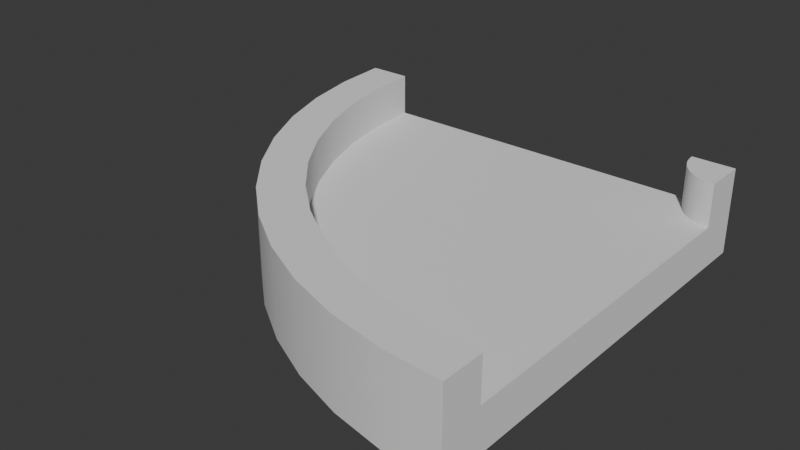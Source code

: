 # Source: TrackCornerSharp.blend  (saved by Blender 4.1.24; exported with 4.5.12 LTS)
import bpy
from mathutils import Matrix  # noqa: F401  (used for matrix-valued properties, if any)

bpy.ops.wm.read_factory_settings(use_empty=True)
scene = bpy.context.scene
scene.name = 'Scene'

# ---- collections
col_collection = bpy.data.collections.new('Collection'); scene.collection.children.link(col_collection)

# ---- node groups
ng_smooth_by_angle = bpy.data.node_groups.new('Smooth by Angle', 'GeometryNodeTree')
_s = ng_smooth_by_angle.interface.new_socket(name='Mesh', in_out='OUTPUT', socket_type='NodeSocketGeometry')
_s = ng_smooth_by_angle.interface.new_socket(name='Mesh', in_out='INPUT', socket_type='NodeSocketGeometry')
_s = ng_smooth_by_angle.interface.new_socket(name='Angle', in_out='INPUT', socket_type='NodeSocketFloat')
_s.subtype = 'ANGLE'
_s.default_value = 0.5236
_s.min_value = 0.0
_s.max_value = 3.142
_s.description = 'Maximum face angle for smooth edges'
_s = ng_smooth_by_angle.interface.new_socket(name='Ignore Sharpness', in_out='INPUT', socket_type='NodeSocketBool')
_s.force_non_field = True
ng_smooth_by_angle.is_modifier = True
_N = ng_smooth_by_angle.nodes; _L = ng_smooth_by_angle.links
n0 = _N.new('GeometryNodeSetShadeSmooth'); n0.name = 'Set Shade Smooth'; n0.location = (120, -80)
n0.domain = 'EDGE'
n1 = _N.new('GeometryNodeSetShadeSmooth'); n1.name = 'Set Shade Smooth.001'; n1.location = (300, -80)
n2 = _N.new('NodeGroupOutput'); n2.name = 'Group Output'; n2.location = (480, -80)
n3 = _N.new('GeometryNodeInputMeshEdgeAngle'); n3.name = 'Edge Angle'; n3.location = (-440, -240)
n4 = _N.new('NodeGroupInput'); n4.name = 'Group Input'; n4.location = (-80, -80)
n5 = _N.new('GeometryNodeInputEdgeSmooth'); n5.name = 'Is Edge Smooth'; n5.location = (-260, -120)
n6 = _N.new('GeometryNodeInputShadeSmooth'); n6.name = 'Is Shade Smooth'; n6.location = (-440, -397)
n7 = _N.new('FunctionNodeCompare'); n7.name = 'Compare'; n7.location = (-260, -260)
n7.operation = 'LESS_EQUAL'
n7.inputs[6].default_value = (0.0, 0.0, 0.0, 0.0)
n7.inputs[7].default_value = (0.0, 0.0, 0.0, 0.0)
n8 = _N.new('FunctionNodeBooleanMath'); n8.name = 'Boolean Math.001'; n8.location = (-80, -260)
n9 = _N.new('NodeGroupInput'); n9.name = 'Group Input.001'; n9.location = (-440, -329)
n10 = _N.new('NodeGroupInput'); n10.name = 'Group Input.002'; n10.location = (-259, -189)
n11 = _N.new('FunctionNodeBooleanMath'); n11.name = 'Boolean Math'; n11.location = (-80, -149)
n11.operation = 'OR'
n12 = _N.new('FunctionNodeBooleanMath'); n12.name = 'Boolean Math.002'; n12.location = (-260, -380)
n12.operation = 'OR'
n13 = _N.new('NodeGroupInput'); n13.name = 'Group Input.003'; n13.location = (-440, -460)
_L.new(n3.outputs[0], n7.inputs[0])
_L.new(n1.outputs[0], n2.inputs[0])
_L.new(n9.outputs[1], n7.inputs[1])
_L.new(n7.outputs[0], n8.inputs[0])
_L.new(n4.outputs[0], n0.inputs[0])
_L.new(n0.outputs[0], n1.inputs[0])
_L.new(n8.outputs[0], n0.inputs[2])
_L.new(n10.outputs[2], n11.inputs[1])
_L.new(n5.outputs[0], n11.inputs[0])
_L.new(n11.outputs[0], n0.inputs[1])
_L.new(n13.outputs[2], n12.inputs[1])
_L.new(n6.outputs[0], n12.inputs[0])
_L.new(n12.outputs[0], n8.inputs[1])
n2.is_active_output = True

# ---- world
world_world = bpy.data.worlds.new('World'); scene.world = world_world
world_world.use_nodes = True; world_world.node_tree.nodes.clear()
_N = world_world.node_tree.nodes; _L = world_world.node_tree.links
n0 = _N.new('ShaderNodeOutputWorld'); n0.name = 'World Output'; n0.location = (300, 300)
n1 = _N.new('ShaderNodeBackground'); n1.name = 'Background'; n1.location = (10, 300)
n1.inputs[0].default_value = (0.05088, 0.05088, 0.05088, 1.0)
_L.new(n1.outputs[0], n0.inputs[0])
n0.is_active_output = True
world_world.color = (0.05088, 0.05088, 0.05088)
world_world.use_sun_shadow = False
world_world.sun_shadow_jitter_overblur = 0.0

# ---- meshes
me_cube_001 = bpy.data.meshes.new('Cube.001')
me_cube_001.from_pydata([(1.0, -1.0, 0.1), (1.0, -0.8, 0.1), (1.0, 0.8, -0.1), (1.0, -1.0, -0.1), (1.0, -0.8, -0.1), (0.7389, -0.9829, -0.1), (0.7389, -0.9829, 0.1), (0.9739, 0.8017, 0.1), (0.7651, -0.7846, 0.1), (0.7651, -0.7846, -0.1), (0.4824, -0.9319, -0.1), (0.9482, 0.8068, 0.1), (0.4824, -0.9319, 0.1), (0.5341, -0.7387, 0.1), (0.5341, -0.7387, -0.1), (1.0, 1.0, -0.1), (0.9235, 0.8152, 0.1), (0.2346, -0.8478, 0.1), (0.2346, -0.8478, -0.1), (0.3112, -0.663, 0.1), (0.3112, -0.663, -0.1), (-3.204e-07, -0.7321, 0.1), (0.9, 0.8268, 0.1), (-3.204e-07, -0.7321, -0.1), (0.1, -0.5588, 0.1), (0.1, -0.5588, -0.1), (-0.2175, -0.5867, -0.1), (0.8782, 0.8413, 0.1), (-0.2175, -0.5867, 0.1), (-0.09577, -0.428, 0.1), (-0.09577, -0.428, -0.1), (-0.4142, -0.4142, -0.1), (-0.4142, -0.4142, 0.1), (0.8586, 0.8586, 0.1), (-0.2728, -0.2728, 0.1), (-0.2728, -0.2728, -0.1), (-0.5867, -0.2175, 0.1), (0.8413, 0.8782, 0.1), (-0.5867, -0.2175, -0.1), (-0.428, -0.09577, 0.1), (-0.428, -0.09577, -0.1), (0.8268, 0.9, 0.1), (-0.7321, -5.96e-08, 0.1), (-0.7321, -5.96e-08, -0.1), (-0.5588, 0.1, 0.1), (-0.5588, 0.1, -0.1), (-0.8478, 0.2346, -0.1), (-0.8478, 0.2346, 0.1), (0.8152, 0.9235, 0.1), (-0.663, 0.3112, 0.1), (-0.663, 0.3112, -0.1), (-0.9319, 0.4824, -0.1), (-0.9319, 0.4824, 0.1), (0.8068, 0.9482, 0.1), (-0.7387, 0.5341, 0.1), (-0.7387, 0.5341, -0.1), (-0.9829, 0.7389, -0.1), (1.0, 1.0, 0.1), (0.8017, 0.9739, 0.1), (-0.9829, 0.7389, 0.1), (-0.7846, 0.7651, 0.1), (-0.7846, 0.7651, -0.1), (-1.0, 1.0, -0.1), (0.8, 1.0, 0.1), (-1.0, 1.0, 0.1), (-0.8, 1.0, 0.1), (-0.8, 1.0, -0.1), (1.0, 0.8, 0.1), (0.8, 1.0, -0.1), (1.0, -1.0, 0.3), (1.0, -0.8, 0.3), (0.4824, -0.9319, 0.3), (0.2346, -0.8478, 0.3), (0.5341, -0.7387, 0.3), (0.7651, -0.7846, 0.3), (0.9739, 0.8017, 0.3), (0.9482, 0.8068, 0.3), (0.9235, 0.8152, 0.3), (0.3112, -0.663, 0.3), (1.0, 0.8, 0.3), (1.0, 1.0, 0.3), (0.1, -0.5588, 0.3), (0.9, 0.8268, 0.3), (-0.09577, -0.428, 0.3), (0.8782, 0.8413, 0.3), (0.8586, 0.8586, 0.3), (-0.2728, -0.2728, 0.3), (-0.428, -0.09577, 0.3), (0.8413, 0.8782, 0.3), (0.8268, 0.9, 0.3), (0.8152, 0.9235, 0.3), (-0.5588, 0.1, 0.3), (-0.663, 0.3112, 0.3), (-0.7387, 0.5341, 0.3), (0.8068, 0.9482, 0.3), (0.8017, 0.9739, 0.3), (-0.7846, 0.7651, 0.3), (-1.0, 1.0, 0.3), (-0.8, 1.0, 0.3), (-0.9829, 0.7389, 0.3), (0.8, 1.0, 0.3), (0.7389, -0.9829, 0.3), (-3.204e-07, -0.7321, 0.3), (-0.2175, -0.5867, 0.3), (-0.4142, -0.4142, 0.3), (-0.5867, -0.2175, 0.3), (-0.7321, -5.96e-08, 0.3), (-0.8478, 0.2346, 0.3), (-0.9319, 0.4824, 0.3)], [], [(62, 64, 65, 66), (66, 65, 63, 68), (2, 15, 57, 67), (1, 4, 2, 67), (0, 3, 4, 1), (15, 68, 63, 57), (68, 15, 2), (2, 4, 9), (9, 14, 2), (14, 20, 2), (20, 25, 2), (25, 30, 2), (30, 35, 2), (35, 40, 68), (2, 35, 68), (40, 45, 68), (45, 50, 68), (50, 55, 68), (55, 61, 68), (61, 66, 68), (66, 61, 56, 62), (61, 55, 51, 56), (55, 50, 46, 51), (43, 46, 50, 45), (38, 43, 45, 40), (38, 40, 35, 31), (35, 30, 26, 31), (23, 26, 30, 25), (25, 20, 18, 23), (18, 20, 14, 10), (14, 9, 5, 10), (3, 5, 9, 4), (37, 41, 44), (19, 13, 11), (13, 8, 7), (8, 1, 67), (8, 67, 7), (24, 19, 16), (13, 7, 11), (34, 29, 27), (29, 24, 22), (44, 39, 37), (39, 34, 33), (54, 49, 48), (49, 44, 41), (65, 60, 58), (60, 54, 53), (58, 63, 65), (53, 58, 60), (39, 33, 37), (34, 27, 33), (29, 22, 27), (24, 16, 22), (19, 11, 16), (48, 53, 54), (41, 48, 49), (58, 53, 94, 95), (27, 22, 82, 84), (11, 7, 75, 76), (54, 60, 96, 93), (24, 29, 83, 81), (7, 67, 79, 75), (48, 41, 89, 90), (8, 13, 73, 74), (28, 21, 102, 103), (52, 47, 107, 108), (6, 0, 69, 101), (17, 12, 71, 72), (5, 3, 0, 6), (5, 6, 12, 10), (17, 18, 10, 12), (18, 17, 21, 23), (23, 21, 28, 26), (31, 26, 28, 32), (31, 32, 36, 38), (43, 38, 36, 42), (43, 42, 47, 46), (46, 47, 52, 51), (51, 52, 59, 56), (64, 62, 56, 59), (22, 16, 77, 82), (1, 8, 74, 70), (37, 33, 85, 88), (32, 28, 103, 104), (53, 48, 90, 94), (19, 24, 81, 78), (34, 39, 87, 86), (49, 54, 93, 92), (47, 42, 106, 107), (67, 57, 80, 79), (60, 65, 98, 96), (21, 17, 72, 102), (95, 80, 100), (95, 94, 80), (94, 90, 80), (90, 89, 80), (89, 88, 80), (88, 85, 80), (85, 84, 80), (84, 82, 80), (82, 77, 80), (77, 76, 80), (76, 75, 80), (79, 80, 75), (96, 99, 108, 93), (93, 108, 107, 92), (92, 107, 106, 91), (98, 97, 99, 96), (70, 74, 101, 69), (73, 71, 101, 74), (71, 73, 78, 72), (81, 102, 72, 78), (83, 103, 102, 81), (86, 104, 103, 83), (87, 105, 104, 86), (91, 106, 105, 87), (39, 44, 91, 87), (59, 52, 108, 99), (41, 37, 88, 89), (12, 6, 101, 71), (57, 63, 100, 80), (65, 64, 97, 98), (36, 32, 104, 105), (33, 27, 84, 85), (64, 59, 99, 97), (16, 11, 76, 77), (63, 58, 95, 100), (42, 36, 105, 106), (44, 49, 92, 91), (0, 1, 70, 69), (29, 34, 86, 83), (13, 19, 78, 73)])
me_cube_001.polygons.foreach_set('use_smooth', [True] * 132)
_uv = me_cube_001.uv_layers.new(name='UVMap')
_uv.uv.foreach_set('vector', [0.375, 0.75, 0.625, 0.75, 0.625, 0.75, 0.375, 0.75, 0.375, 0.75, 0.625, 0.75, 0.0, 0.0, 0.0, 0.0, 0.0, 0.0, 0.0, 0.0, 0.0, 0.0, 0.0, 0.0, 0.0, 0.0, 0.0, 0.0, 0.0, 0.0, 0.0, 0.0, 0.625, 0.75, 0.375, 0.75, 0.0, 0.0, 0.0, 0.0, 0.0, 0.0, 0.0, 0.0, 0.0, 0.0, 0.0, 0.0, 0.0, 0.0, 0.0, 0.0, 0.0, 0.0, 0.0, 0.0, 0.0, 0.0, 0.0, 0.0, 0.0, 0.0, 0.0, 0.0, 0.0, 0.0, 0.0, 0.0, 0.0, 0.0, 0.0, 0.0, 0.0, 0.0, 0.0, 0.0, 0.0, 0.0, 0.0, 0.0, 0.0, 0.0, 0.0, 0.0, 0.0, 0.0, 0.0, 0.0, 0.0, 0.0, 0.0, 0.0, 0.0, 0.0, 0.0, 0.0, 0.0, 0.0, 0.0, 0.0, 0.0, 0.0, 0.0, 0.0, 0.0, 0.0, 0.0, 0.0, 0.0, 0.0, 0.0, 0.0, 0.0, 0.0, 0.0, 0.0, 0.0, 0.0, 0.0, 0.0, 0.0, 0.0, 0.0, 0.0, 0.0, 0.0, 0.0, 0.0, 0.375, 0.75, 0.0, 0.0, 0.375, 0.75, 0.0, 0.0, 0.0, 0.0, 0.375, 0.75, 0.0, 0.0, 0.0, 0.0, 0.0, 0.0, 0.0, 0.0, 0.0, 0.0, 0.0, 0.0, 0.0, 0.0, 0.0, 0.0, 0.0, 0.0, 0.0, 0.0, 0.0, 0.0, 0.0, 0.0, 0.0, 0.0, 0.0, 0.0, 0.0, 0.0, 0.0, 0.0, 0.0, 0.0, 0.0, 0.0, 0.0, 0.0, 0.0, 0.0, 0.0, 0.0, 0.0, 0.0, 0.0, 0.0, 0.0, 0.0, 0.0, 0.0, 0.0, 0.0, 0.0, 0.0, 0.0, 0.0, 0.0, 0.0, 0.0, 0.0, 0.0, 0.0, 0.0, 0.0, 0.0, 0.0, 0.0, 0.0, 0.0, 0.0, 0.0, 0.0, 0.0, 0.0, 0.0, 0.0, 0.0, 0.0, 0.0, 0.0, 0.375, 0.75, 0.0, 0.0, 0.0, 0.0, 0.0, 0.0, 0.0, 0.0, 0.0, 0.0, 0.0, 0.0, 0.0, 0.0, 0.0, 0.0, 0.0, 0.0, 0.0, 0.0, 0.0, 0.0, 0.0, 0.0, 0.0, 0.0, 0.0, 0.0, 0.0, 0.0, 0.0, 0.0, 0.0, 0.0, 0.0, 0.0, 0.0, 0.0, 0.0, 0.0, 0.0, 0.0, 0.0, 0.0, 0.0, 0.0, 0.0, 0.0, 0.0, 0.0, 0.0, 0.0, 0.0, 0.0, 0.0, 0.0, 0.0, 0.0, 0.0, 0.0, 0.0, 0.0, 0.0, 0.0, 0.0, 0.0, 0.0, 0.0, 0.0, 0.0, 0.0, 0.0, 0.0, 0.0, 0.0, 0.0, 0.0, 0.0, 0.0, 0.0, 0.0, 0.0, 0.0, 0.0, 0.625, 0.75, 0.0, 0.0, 0.0, 0.0, 0.0, 0.0, 0.0, 0.0, 0.0, 0.0, 0.0, 0.0, 0.0, 0.0, 0.625, 0.75, 0.0, 0.0, 0.0, 0.0, 0.0, 0.0, 0.0, 0.0, 0.0, 0.0, 0.0, 0.0, 0.0, 0.0, 0.0, 0.0, 0.0, 0.0, 0.0, 0.0, 0.0, 0.0, 0.0, 0.0, 0.0, 0.0, 0.0, 0.0, 0.0, 0.0, 0.0, 0.0, 0.0, 0.0, 0.0, 0.0, 0.0, 0.0, 0.0, 0.0, 0.0, 0.0, 0.0, 0.0, 0.0, 0.0, 0.0, 0.0, 0.0, 0.0, 0.0, 0.0, 0.0, 0.0, 0.0, 0.0, 0.0, 0.0, 0.0, 0.0, 0.0, 0.0, 0.0, 0.0, 0.0, 0.0, 0.0, 0.0, 0.0, 0.0, 0.0, 0.0, 0.0, 0.0, 0.0, 0.0, 0.0, 0.0, 0.0, 0.0, 0.0, 0.0, 0.0, 0.0, 0.0, 0.0, 0.0, 0.0, 0.0, 0.0, 0.0, 0.0, 0.0, 0.0, 0.0, 0.0, 0.0, 0.0, 0.0, 0.0, 0.0, 0.0, 0.0, 0.0, 0.0, 0.0, 0.0, 0.0, 0.0, 0.0, 0.0, 0.0, 0.0, 0.0, 0.0, 0.0, 0.0, 0.0, 0.0, 0.0, 0.0, 0.0, 0.0, 0.0, 0.0, 0.0, 0.0, 0.0, 0.0, 0.0, 0.625, 0.75, 0.625, 0.75, 0.0, 0.0, 0.0, 0.0, 0.0, 0.0, 0.0, 0.0, 0.0, 0.0, 0.0, 0.0, 0.375, 0.75, 0.625, 0.75, 0.0, 0.0, 0.0, 0.0, 0.0, 0.0, 0.0, 0.0, 0.0, 0.0, 0.0, 0.0, 0.0, 0.0, 0.0, 0.0, 0.0, 0.0, 0.0, 0.0, 0.0, 0.0, 0.0, 0.0, 0.0, 0.0, 0.0, 0.0, 0.0, 0.0, 0.0, 0.0, 0.0, 0.0, 0.0, 0.0, 0.0, 0.0, 0.0, 0.0, 0.0, 0.0, 0.0, 0.0, 0.0, 0.0, 0.0, 0.0, 0.0, 0.0, 0.0, 0.0, 0.0, 0.0, 0.0, 0.0, 0.0, 0.0, 0.0, 0.0, 0.0, 0.0, 0.0, 0.0, 0.0, 0.0, 0.0, 0.0, 0.0, 0.0, 0.0, 0.0, 0.0, 0.0, 0.0, 0.0, 0.0, 0.0, 0.0, 0.0, 0.0, 0.0, 0.625, 0.75, 0.375, 0.75, 0.0, 0.0, 0.0, 0.0, 0.0, 0.0, 0.0, 0.0, 0.0, 0.0, 0.0, 0.0, 0.0, 0.0, 0.0, 0.0, 0.0, 0.0, 0.0, 0.0, 0.0, 0.0, 0.0, 0.0, 0.0, 0.0, 0.0, 0.0, 0.0, 0.0, 0.0, 0.0, 0.0, 0.0, 0.0, 0.0, 0.0, 0.0, 0.0, 0.0, 0.0, 0.0, 0.0, 0.0, 0.0, 0.0, 0.0, 0.0, 0.0, 0.0, 0.0, 0.0, 0.0, 0.0, 0.0, 0.0, 0.0, 0.0, 0.0, 0.0, 0.0, 0.0, 0.0, 0.0, 0.0, 0.0, 0.0, 0.0, 0.0, 0.0, 0.0, 0.0, 0.0, 0.0, 0.0, 0.0, 0.0, 0.0, 0.0, 0.0, 0.0, 0.0, 0.0, 0.0, 0.0, 0.0, 0.625, 0.75, 0.625, 0.75, 0.0, 0.0, 0.0, 0.0, 0.0, 0.0, 0.0, 0.0, 0.0, 0.0, 0.0, 0.0, 0.0, 0.0, 0.0, 0.0, 0.0, 0.0, 0.0, 0.0, 0.0, 0.0, 0.0, 0.0, 0.0, 0.0, 0.0, 0.0, 0.0, 0.0, 0.0, 0.0, 0.0, 0.0, 0.0, 0.0, 0.0, 0.0, 0.0, 0.0, 0.0, 0.0, 0.0, 0.0, 0.0, 0.0, 0.0, 0.0, 0.0, 0.0, 0.0, 0.0, 0.0, 0.0, 0.0, 0.0, 0.0, 0.0, 0.0, 0.0, 0.0, 0.0, 0.0, 0.0, 0.0, 0.0, 0.0, 0.0, 0.0, 0.0, 0.0, 0.0, 0.0, 0.0, 0.0, 0.0, 0.0, 0.0, 0.0, 0.0, 0.0, 0.0, 0.0, 0.0, 0.0, 0.0, 0.0, 0.0, 0.0, 0.0, 0.0, 0.0, 0.0, 0.0, 0.0, 0.0, 0.0, 0.0, 0.0, 0.0, 0.0, 0.0, 0.0, 0.0, 0.0, 0.0, 0.625, 0.75, 0.625, 0.75, 0.0, 0.0, 0.0, 0.0, 0.0, 0.0, 0.0, 0.0, 0.0, 0.0, 0.625, 0.75, 0.0, 0.0, 0.0, 0.0, 0.0, 0.0, 0.0, 0.0, 0.0, 0.0, 0.0, 0.0, 0.0, 0.0, 0.0, 0.0, 0.0, 0.0, 0.0, 0.0, 0.0, 0.0, 0.0, 0.0, 0.0, 0.0, 0.0, 0.0, 0.0, 0.0, 0.0, 0.0, 0.0, 0.0, 0.0, 0.0, 0.0, 0.0, 0.0, 0.0, 0.0, 0.0, 0.0, 0.0, 0.0, 0.0, 0.0, 0.0, 0.0, 0.0, 0.0, 0.0, 0.0, 0.0, 0.0, 0.0, 0.0, 0.0, 0.0, 0.0, 0.0, 0.0, 0.0, 0.0, 0.0, 0.0, 0.0, 0.0, 0.0, 0.0, 0.0, 0.0, 0.0, 0.0, 0.0, 0.0, 0.0, 0.0, 0.0, 0.0, 0.0, 0.0, 0.0, 0.0, 0.0, 0.0, 0.0, 0.0, 0.0, 0.0, 0.0, 0.0, 0.0, 0.0, 0.0, 0.0, 0.625, 0.75, 0.625, 0.75, 0.625, 0.75, 0.625, 0.75, 0.0, 0.0, 0.0, 0.0, 0.0, 0.0, 0.0, 0.0, 0.0, 0.0, 0.0, 0.0, 0.0, 0.0, 0.0, 0.0, 0.625, 0.75, 0.0, 0.0, 0.0, 0.0, 0.625, 0.75, 0.0, 0.0, 0.0, 0.0, 0.0, 0.0, 0.0, 0.0, 0.0, 0.0, 0.0, 0.0, 0.0, 0.0, 0.0, 0.0, 0.0, 0.0, 0.0, 0.0, 0.0, 0.0, 0.0, 0.0, 0.0, 0.0, 0.0, 0.0, 0.0, 0.0, 0.0, 0.0, 0.625, 0.75, 0.0, 0.0, 0.0, 0.0, 0.625, 0.75, 0.0, 0.0, 0.0, 0.0, 0.0, 0.0, 0.0, 0.0, 0.0, 0.0, 0.0, 0.0, 0.0, 0.0, 0.0, 0.0])
me_cube_001.update()

# ---- objects
ob_cube = bpy.data.objects.new('Cube', me_cube_001)

# ---- transforms, parenting, visibility, modifiers, constraints
ob_cube.location = (-1.0, -1.0, 0.1)
_m = ob_cube.modifiers.new('Smooth by Angle', 'NODES')
_m.node_group = ng_smooth_by_angle
_m.use_pin_to_last = True
_m.show_group_selector = False

# ---- collection membership
col_collection.objects.link(ob_cube)

# ---- scene / render settings (as saved in the file)
scene.frame_start = 1; scene.frame_end = 250; scene.frame_set(1)
scene.render.engine = 'BLENDER_EEVEE_NEXT'
scene.cycles.sampling_pattern = 'TABULATED_SOBOL'
scene.eevee.ray_tracing_options.trace_max_roughness = 0.0
bpy.context.view_layer.update()

# ---- added for rendering (the .blend has no active camera and no usable light): camera, sun
cam_auto = bpy.data.cameras.new('AutoCamera')
cam_auto.lens = 50.0
cam_auto.sensor_width = 36.0
cam_auto.clip_end = 1000.0
ob_auto_camera = bpy.data.objects.new('AutoCamera', cam_auto)
scene.collection.objects.link(ob_auto_camera)
ob_auto_camera.location = (1.64297, -4.17157, 2.31438)
ob_auto_camera.rotation_euler = (1.09748, -7.21219e-08, 0.694738)
scene.camera = ob_auto_camera
light_auto_sun = bpy.data.lights.new('AutoSun', 'SUN')
light_auto_sun.energy = 3.0
light_auto_sun.angle = 0.0523599
ob_auto_sun = bpy.data.objects.new('AutoSun', light_auto_sun)
scene.collection.objects.link(ob_auto_sun)
ob_auto_sun.rotation_euler = (0.872665, 0.174533, 0.523599)
bpy.context.view_layer.update()
